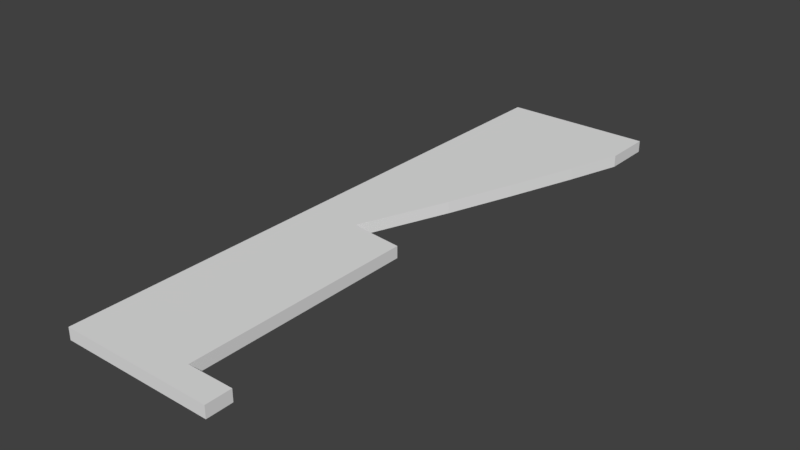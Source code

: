 # Source: arrow-HOME.blend  (saved by Blender 2.79.0; exported with 4.5.12 LTS)
import bpy
from mathutils import Matrix  # noqa: F401  (used for matrix-valued properties, if any)

bpy.ops.wm.read_factory_settings(use_empty=True)
scene = bpy.context.scene
scene.name = 'Scene'

# ---- collections
col_collection_1 = bpy.data.collections.new('Collection 1'); scene.collection.children.link(col_collection_1)

# ---- world
world_world = bpy.data.worlds.new('World'); scene.world = world_world
world_world.color = (0.05088, 0.05088, 0.05088)
world_world.use_sun_shadow = False
world_world.sun_shadow_jitter_overblur = 0.0
world_world.cycles.sampling_method = 'MANUAL'

# ---- meshes
me_plane_005 = bpy.data.meshes.new('Plane.005')
me_plane_005.from_pydata([(0.4855, -1.0, 0.0), (1.0, -1.0, 0.0), (0.4855, 1.0, 0.0), (1.0, 1.0, 0.0), (1.0, -0.9155, 0.0), (0.9772, -0.9155, 1.863e-09), (0.9335, -0.9155, 1.863e-09), (0.8898, -0.9155, 1.863e-09), (0.8462, -0.9155, 1.863e-09), (0.8462, -0.8362, 1.863e-09), (0.8462, -0.7568, 1.863e-09), (0.8462, -0.6774, 1.863e-09), (0.8462, -0.598, 1.863e-09), (0.8462, -0.5187, 1.863e-09), (0.8462, -0.1363, 1.863e-09), (0.7034, -0.1197, 1.863e-09), (0.8621, 0.4122, 1.863e-09), (0.7828, 0.1887, 1.863e-09), (0.6661, -0.1122, 1.863e-09), (0.9415, 0.6469, 1.863e-09), (1.0, 0.8321, 0.0), (0.4855, -1.0, -0.03971), (1.0, -1.0, -0.03971), (0.4855, 1.0, -0.03971), (1.0, 1.0, -0.03971), (1.0, -0.9155, -0.03971), (0.9772, -0.9155, -0.03971), (0.9335, -0.9155, -0.03971), (0.8898, -0.9155, -0.03971), (0.8462, -0.9155, -0.03971), (0.8462, -0.8362, -0.03971), (0.8462, -0.7568, -0.03971), (0.8462, -0.6774, -0.03971), (0.8462, -0.598, -0.03971), (0.8462, -0.5187, -0.03971), (0.8462, -0.1363, -0.03971), (0.7034, -0.1197, -0.03971), (0.8621, 0.4122, -0.03971), (0.7828, 0.1887, -0.03971), (0.6661, -0.1122, -0.03971), (0.9415, 0.6469, -0.03971), (1.0, 0.8321, -0.03971)], [], [(0, 1, 4, 5, 6, 7, 8, 9, 10, 11, 12, 13, 14, 15, 18, 17, 16, 19, 20, 3, 2), (21, 23, 24, 41, 40, 37, 38, 39, 36, 35, 34, 33, 32, 31, 30, 29, 28, 27, 26, 25, 22), (10, 31, 32, 11), (20, 41, 24, 3), (15, 36, 39, 18), (9, 30, 31, 10), (3, 24, 23, 2), (16, 37, 40, 19), (12, 33, 34, 13), (4, 25, 26, 5), (19, 40, 41, 20), (11, 32, 33, 12), (5, 26, 27, 6), (1, 22, 25, 4), (14, 35, 36, 15), (6, 27, 28, 7), (13, 34, 35, 14), (8, 29, 30, 9), (2, 23, 21, 0), (17, 38, 37, 16), (7, 28, 29, 8), (0, 21, 22, 1), (18, 39, 38, 17)])
_uv = me_plane_005.uv_layers.new(name='UVMap')
_uv.uv.foreach_set('vector', [0.8663, 1.0, 0.4331, 1.0, 0.4331, 0.9578, 0.4523, 0.9578, 0.4891, 0.9578, 0.5259, 0.9578, 0.5626, 0.9578, 0.5626, 0.9181, 0.5626, 0.8784, 0.5626, 0.8387, 0.5626, 0.799, 0.5626, 0.7593, 0.5626, 0.5681, 0.6828, 0.5598, 0.7142, 0.5561, 0.616, 0.4056, 0.5492, 0.2939, 0.4824, 0.1766, 0.4331, 0.08395, 0.4331, 0.0, 0.8663, 0.0, 4.516e-07, 1.0, 0.0, 0.0, 0.4331, 0.0, 0.4331, 0.08395, 0.3839, 0.1766, 0.3171, 0.2939, 0.2503, 0.4056, 0.1521, 0.5561, 0.1834, 0.5598, 0.3036, 0.5681, 0.3036, 0.7593, 0.3036, 0.799, 0.3036, 0.8387, 0.3036, 0.8784, 0.3036, 0.9181, 0.3036, 0.9578, 0.3404, 0.9578, 0.3772, 0.9578, 0.4139, 0.9578, 0.4331, 0.9578, 0.4331, 1.0, 0.9331, 0.07888, 0.9666, 0.07888, 0.9666, 0.1183, 0.9331, 0.1183, 0.8997, 0.4878, 0.9331, 0.4878, 0.9331, 0.5712, 0.8997, 0.5712, 0.9331, 0.4589, 0.9666, 0.4589, 0.9666, 0.4777, 0.9331, 0.4777, 0.9331, 0.03944, 0.9666, 0.03944, 0.9666, 0.07888, 0.9331, 0.07888, 0.9666, 0.2572, 1.0, 0.2572, 1.0, 0.5142, 0.9666, 0.5142, 0.8997, 0.2715, 0.9331, 0.2715, 0.9331, 0.3925, 0.8997, 0.3925, 0.9331, 0.1578, 0.9666, 0.1578, 0.9666, 0.1972, 0.9331, 0.1972, 0.9666, 0.5545, 0.9331, 0.5545, 0.9331, 0.5431, 0.9666, 0.5431, 0.8997, 0.3925, 0.9331, 0.3925, 0.9331, 0.4878, 0.8997, 0.4878, 0.9331, 0.1183, 0.9666, 0.1183, 0.9666, 0.1578, 0.9331, 0.1578, 0.9666, 0.5431, 0.9331, 0.5431, 0.9331, 0.5213, 0.9666, 0.5213, 0.9666, 0.5142, 1.0, 0.5142, 1.0, 0.5562, 0.9666, 0.5562, 0.9331, 0.3872, 0.9666, 0.3872, 0.9666, 0.4589, 0.9331, 0.4589, 0.9666, 0.5213, 0.9331, 0.5213, 0.9331, 0.4995, 0.9666, 0.4995, 0.9331, 0.1972, 0.9666, 0.1972, 0.9666, 0.3872, 0.9331, 0.3872, 0.9331, 0.0, 0.9666, 2.98e-08, 0.9666, 0.03944, 0.9331, 0.03944, 0.8663, 0.0, 0.8997, 0.0, 0.8997, 1.0, 0.8663, 1.0, 0.8997, 0.156, 0.9331, 0.156, 0.9331, 0.2715, 0.8997, 0.2715, 0.9666, 0.4995, 0.9331, 0.4995, 0.9331, 0.4777, 0.9666, 0.4777, 1.0, 0.2572, 0.9666, 0.2572, 0.9666, 0.0, 1.0, 0.0, 0.8997, 0.0, 0.9331, 3.725e-09, 0.9331, 0.156, 0.8997, 0.156])
me_plane_005.use_remesh_preserve_volume = False
me_plane_005.use_remesh_preserve_attributes = False
me_plane_005.use_mirror_vertex_groups = False
me_plane_005.update()

# ---- objects
ob_plane_001 = bpy.data.objects.new('Plane.001', me_plane_005)

# ---- transforms, parenting, visibility, modifiers, constraints
ob_plane_001.location = (-1.808, 0.8222, -0.02997)
ob_plane_001.scale = (1.771, 1.771, 1.771)
ob_plane_001.lineart.crease_threshold = 0.0

# ---- collection membership
col_collection_1.objects.link(ob_plane_001)

# ---- scene / render settings (as saved in the file)
scene.frame_start = 1; scene.frame_end = 250; scene.frame_set(1)
scene.render.engine = 'CYCLES'
scene.render.resolution_percentage = 50
scene.render.dither_intensity = 0.0
scene.cycles.use_denoising = False
scene.cycles.samples = 128
scene.cycles.sampling_pattern = 'TABULATED_SOBOL'
scene.cycles.use_adaptive_sampling = False
scene.cycles.use_light_tree = False
scene.cycles.blur_glossy = 0.0
scene.cycles.sample_clamp_indirect = 0.0
scene.view_settings.view_transform = 'Standard'
bpy.context.view_layer.update()

# ---- added for rendering (the .blend has no active camera and no usable light): camera, sun
cam_auto = bpy.data.cameras.new('AutoCamera')
cam_auto.lens = 50.0
cam_auto.sensor_width = 36.0
cam_auto.clip_end = 1000.0
ob_auto_camera = bpy.data.objects.new('AutoCamera', cam_auto)
scene.collection.objects.link(ob_auto_camera)
ob_auto_camera.location = (2.89224, -3.23969, 2.64276)
ob_auto_camera.rotation_euler = (1.09748, -7.21219e-08, 0.694738)
scene.camera = ob_auto_camera
light_auto_sun = bpy.data.lights.new('AutoSun', 'SUN')
light_auto_sun.energy = 3.0
light_auto_sun.angle = 0.0523599
ob_auto_sun = bpy.data.objects.new('AutoSun', light_auto_sun)
scene.collection.objects.link(ob_auto_sun)
ob_auto_sun.rotation_euler = (0.872665, 0.174533, 0.523599)
bpy.context.view_layer.update()
